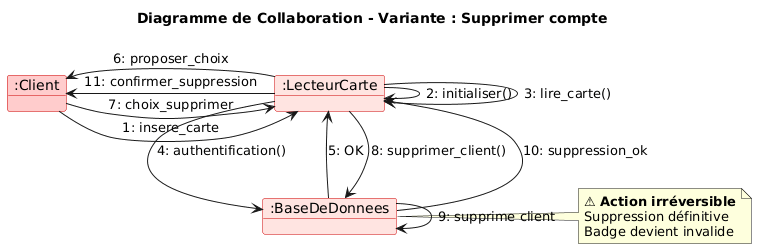

The diagram above was rendered by PlantUML. Its source (embedded in the PNG):
@startuml
title Diagramme de Collaboration - Variante : Supprimer compte

skinparam object {
  BackgroundColor #FFE4E1
  BorderColor #CC0000
}

' Positionnement spatial des objets
object ":Client" as Client #FFCCCC {
}

object ":LecteurCarte" as LC {
}

object ":BaseDeDonnees" as BD {
}

' Disposition spatiale avec liens cachés
Client -[hidden]right- LC
LC -[hidden]down- BD

' === Authentification ===
Client -right-> LC : 1: insere_carte
LC -> LC : 2: initialiser()
LC -> LC : 3: lire_carte()
LC -down-> BD : 4: authentification()
BD -up-> LC : 5: OK

' === Choix suppression ===
LC -left-> Client : 6: proposer_choix
Client -right-> LC : 7: choix_supprimer

' === Suppression ===
LC -down-> BD : 8: supprimer_client()
BD -> BD : 9: supprime client
BD -up-> LC : 10: suppression_ok
LC -left-> Client : 11: confirmer_suppression

note right of BD
  **⚠ Action irréversible**
  Suppression définitive
  Badge devient invalide
end note
@enduml